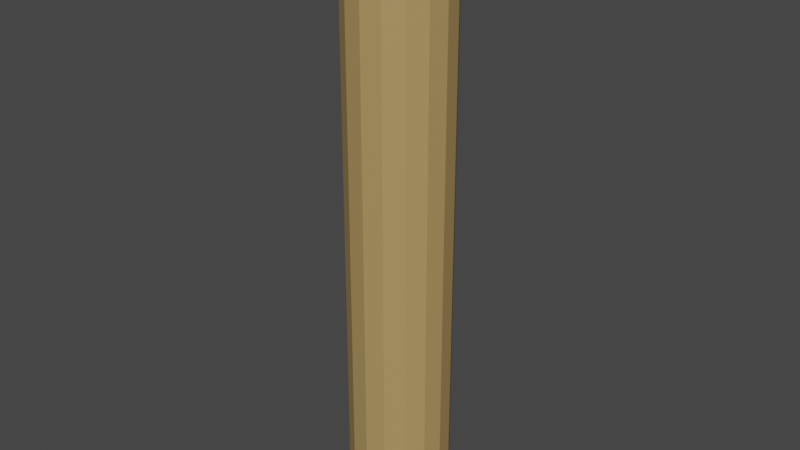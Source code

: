 # Source: column.blend  (saved by Blender 3.4.6; exported with 4.5.12 LTS)
import bpy
from mathutils import Matrix  # noqa: F401  (used for matrix-valued properties, if any)

bpy.ops.wm.read_factory_settings(use_empty=True)
scene = bpy.context.scene
scene.name = 'Scene'

# ---- materials (node trees are filled in below, after node groups)
mat_material = bpy.data.materials.new('Material')
mat_material.alpha_threshold = 0.0
mat_material.use_transparent_shadow = False
mat_material.roughness = 0.5
mat_material.line_color = (0.0, 0.0, 0.0, 1.0)

# ---- material node trees
mat_material.use_nodes = True; mat_material.node_tree.nodes.clear()
_N = mat_material.node_tree.nodes; _L = mat_material.node_tree.links
n0 = _N.new('ShaderNodeOutputMaterial'); n0.name = 'Material Output'; n0.location = (300, 300)
n1 = _N.new('ShaderNodeBsdfPrincipled'); n1.name = 'Principled BSDF'; n1.location = (10, 300)
n1.distribution = 'GGX'
n1.subsurface_method = 'RANDOM_WALK_SKIN'
n1.inputs[0].default_value = (0.4412, 0.2934, 0.111, 1.0)
n1.inputs[3].default_value = 1.45
n1.inputs[27].default_value = (0.0, 0.0, 0.0, 1.0)
n1.inputs[28].default_value = 1.0
_L.new(n1.outputs[0], n0.inputs[0])
n0.is_active_output = True

# ---- world
world_world = bpy.data.worlds.new('World'); scene.world = world_world
world_world.use_nodes = True; world_world.node_tree.nodes.clear()
_N = world_world.node_tree.nodes; _L = world_world.node_tree.links
n0 = _N.new('ShaderNodeOutputWorld'); n0.name = 'World Output'; n0.location = (300, 300)
n1 = _N.new('ShaderNodeBackground'); n1.name = 'Background'; n1.location = (10, 300)
n1.inputs[0].default_value = (0.05088, 0.05088, 0.05088, 1.0)
_L.new(n1.outputs[0], n0.inputs[0])
n0.is_active_output = True
world_world.color = (0.05088, 0.05088, 0.05088)
world_world.use_sun_shadow = False
world_world.sun_shadow_jitter_overblur = 0.0

# ---- meshes
me_mesh = bpy.data.meshes.new('mesh')
me_mesh.from_pydata([(0.0, 0.25, 0.0), (0.0, 0.25, 3.0), (0.09567, 0.231, 0.0), (0.09567, 0.231, 3.0), (0.1768, 0.1768, 0.0), (0.1768, 0.1768, 3.0), (0.231, 0.09567, 0.0), (0.231, 0.09567, 3.0), (0.25, 0.0, 0.0), (0.25, 0.0, 3.0), (0.231, -0.09567, 0.0), (0.231, -0.09567, 3.0), (0.1768, -0.1768, 0.0), (0.1768, -0.1768, 3.0), (0.09567, -0.231, 0.0), (0.09567, -0.231, 3.0), (0.0, -0.25, 0.0), (0.0, -0.25, 3.0), (-0.09567, -0.231, 0.0), (-0.09567, -0.231, 3.0), (-0.1768, -0.1768, 0.0), (-0.1768, -0.1768, 3.0), (-0.231, -0.09567, 0.0), (-0.231, -0.09567, 3.0), (-0.25, 0.0, 0.0), (-0.25, 0.0, 3.0), (-0.231, 0.09567, 0.0), (-0.231, 0.09567, 3.0), (-0.1768, 0.1768, 0.0), (-0.1768, 0.1768, 3.0), (-0.09567, 0.231, 0.0), (-0.09567, 0.231, 3.0)], [], [(0, 1, 3, 2), (2, 3, 5, 4), (4, 5, 7, 6), (6, 7, 9, 8), (8, 9, 11, 10), (10, 11, 13, 12), (12, 13, 15, 14), (14, 15, 17, 16), (16, 17, 19, 18), (18, 19, 21, 20), (20, 21, 23, 22), (22, 23, 25, 24), (24, 25, 27, 26), (26, 27, 29, 28), (3, 1, 31, 29, 27, 25, 23, 21, 19, 17, 15, 13, 11, 9, 7, 5), (28, 29, 31, 30), (30, 31, 1, 0), (0, 2, 4, 6, 8, 10, 12, 14, 16, 18, 20, 22, 24, 26, 28, 30)])
_uv = me_mesh.uv_layers.new(name='UVMap')
_uv.uv.foreach_set('vector', [1.0, 0.5, 1.0, 1.0, 0.9375, 1.0, 0.9375, 0.5, 0.9375, 0.5, 0.9375, 1.0, 0.875, 1.0, 0.875, 0.5, 0.875, 0.5, 0.875, 1.0, 0.8125, 1.0, 0.8125, 0.5, 0.8125, 0.5, 0.8125, 1.0, 0.75, 1.0, 0.75, 0.5, 0.75, 0.5, 0.75, 1.0, 0.6875, 1.0, 0.6875, 0.5, 0.6875, 0.5, 0.6875, 1.0, 0.625, 1.0, 0.625, 0.5, 0.625, 0.5, 0.625, 1.0, 0.5625, 1.0, 0.5625, 0.5, 0.5625, 0.5, 0.5625, 1.0, 0.5, 1.0, 0.5, 0.5, 0.5, 0.5, 0.5, 1.0, 0.4375, 1.0, 0.4375, 0.5, 0.4375, 0.5, 0.4375, 1.0, 0.375, 1.0, 0.375, 0.5, 0.375, 0.5, 0.375, 1.0, 0.3125, 1.0, 0.3125, 0.5, 0.3125, 0.5, 0.3125, 1.0, 0.25, 1.0, 0.25, 0.5, 0.25, 0.5, 0.25, 1.0, 0.1875, 1.0, 0.1875, 0.5, 0.1875, 0.5, 0.1875, 1.0, 0.125, 1.0, 0.125, 0.5, 0.3418, 0.4717, 0.25, 0.49, 0.1582, 0.4717, 0.08029, 0.4197, 0.02827, 0.3418, 0.01, 0.25, 0.02827, 0.1582, 0.08029, 0.08029, 0.1582, 0.02827, 0.25, 0.01, 0.3418, 0.02827, 0.4197, 0.08029, 0.4717, 0.1582, 0.49, 0.25, 0.4717, 0.3418, 0.4197, 0.4197, 0.125, 0.5, 0.125, 1.0, 0.0625, 1.0, 0.0625, 0.5, 0.0625, 0.5, 0.0625, 1.0, 0.0, 1.0, 0.0, 0.5, 0.75, 0.49, 0.8418, 0.4717, 0.9197, 0.4197, 0.9717, 0.3418, 0.99, 0.25, 0.9717, 0.1582, 0.9197, 0.08029, 0.8418, 0.02827, 0.75, 0.01, 0.6582, 0.02827, 0.5803, 0.08029, 0.5283, 0.1582, 0.51, 0.25, 0.5283, 0.3418, 0.5803, 0.4197, 0.6582, 0.4717])
me_mesh.materials.append(mat_material)
me_mesh.update()

# ---- objects
ob_column = bpy.data.objects.new('column', me_mesh)

# ---- transforms, parenting, visibility, modifiers, constraints
ob_column.location = (0.0, 0.0, 0.0)

# ---- collection membership
scene.collection.objects.link(ob_column)

# ---- scene / render settings (as saved in the file)
scene.frame_start = 1; scene.frame_end = 250; scene.frame_set(1)
scene.render.engine = 'BLENDER_EEVEE_NEXT'
scene.cycles.sampling_pattern = 'TABULATED_SOBOL'
scene.cycles.use_light_tree = False
scene.view_settings.view_transform = 'Filmic'
bpy.context.view_layer.update()

# ---- added for rendering (the .blend has no active camera and no usable light): camera, sun
cam_auto = bpy.data.cameras.new('AutoCamera')
cam_auto.lens = 50.0
cam_auto.sensor_width = 36.0
cam_auto.clip_end = 1000.0
ob_auto_camera = bpy.data.objects.new('AutoCamera', cam_auto)
scene.collection.objects.link(ob_auto_camera)
ob_auto_camera.location = (2.85173, -3.42208, 3.78139)
ob_auto_camera.rotation_euler = (1.09748, -7.21219e-08, 0.694738)
scene.camera = ob_auto_camera
light_auto_sun = bpy.data.lights.new('AutoSun', 'SUN')
light_auto_sun.energy = 3.0
light_auto_sun.angle = 0.0523599
ob_auto_sun = bpy.data.objects.new('AutoSun', light_auto_sun)
scene.collection.objects.link(ob_auto_sun)
ob_auto_sun.rotation_euler = (0.872665, 0.174533, 0.523599)
bpy.context.view_layer.update()
